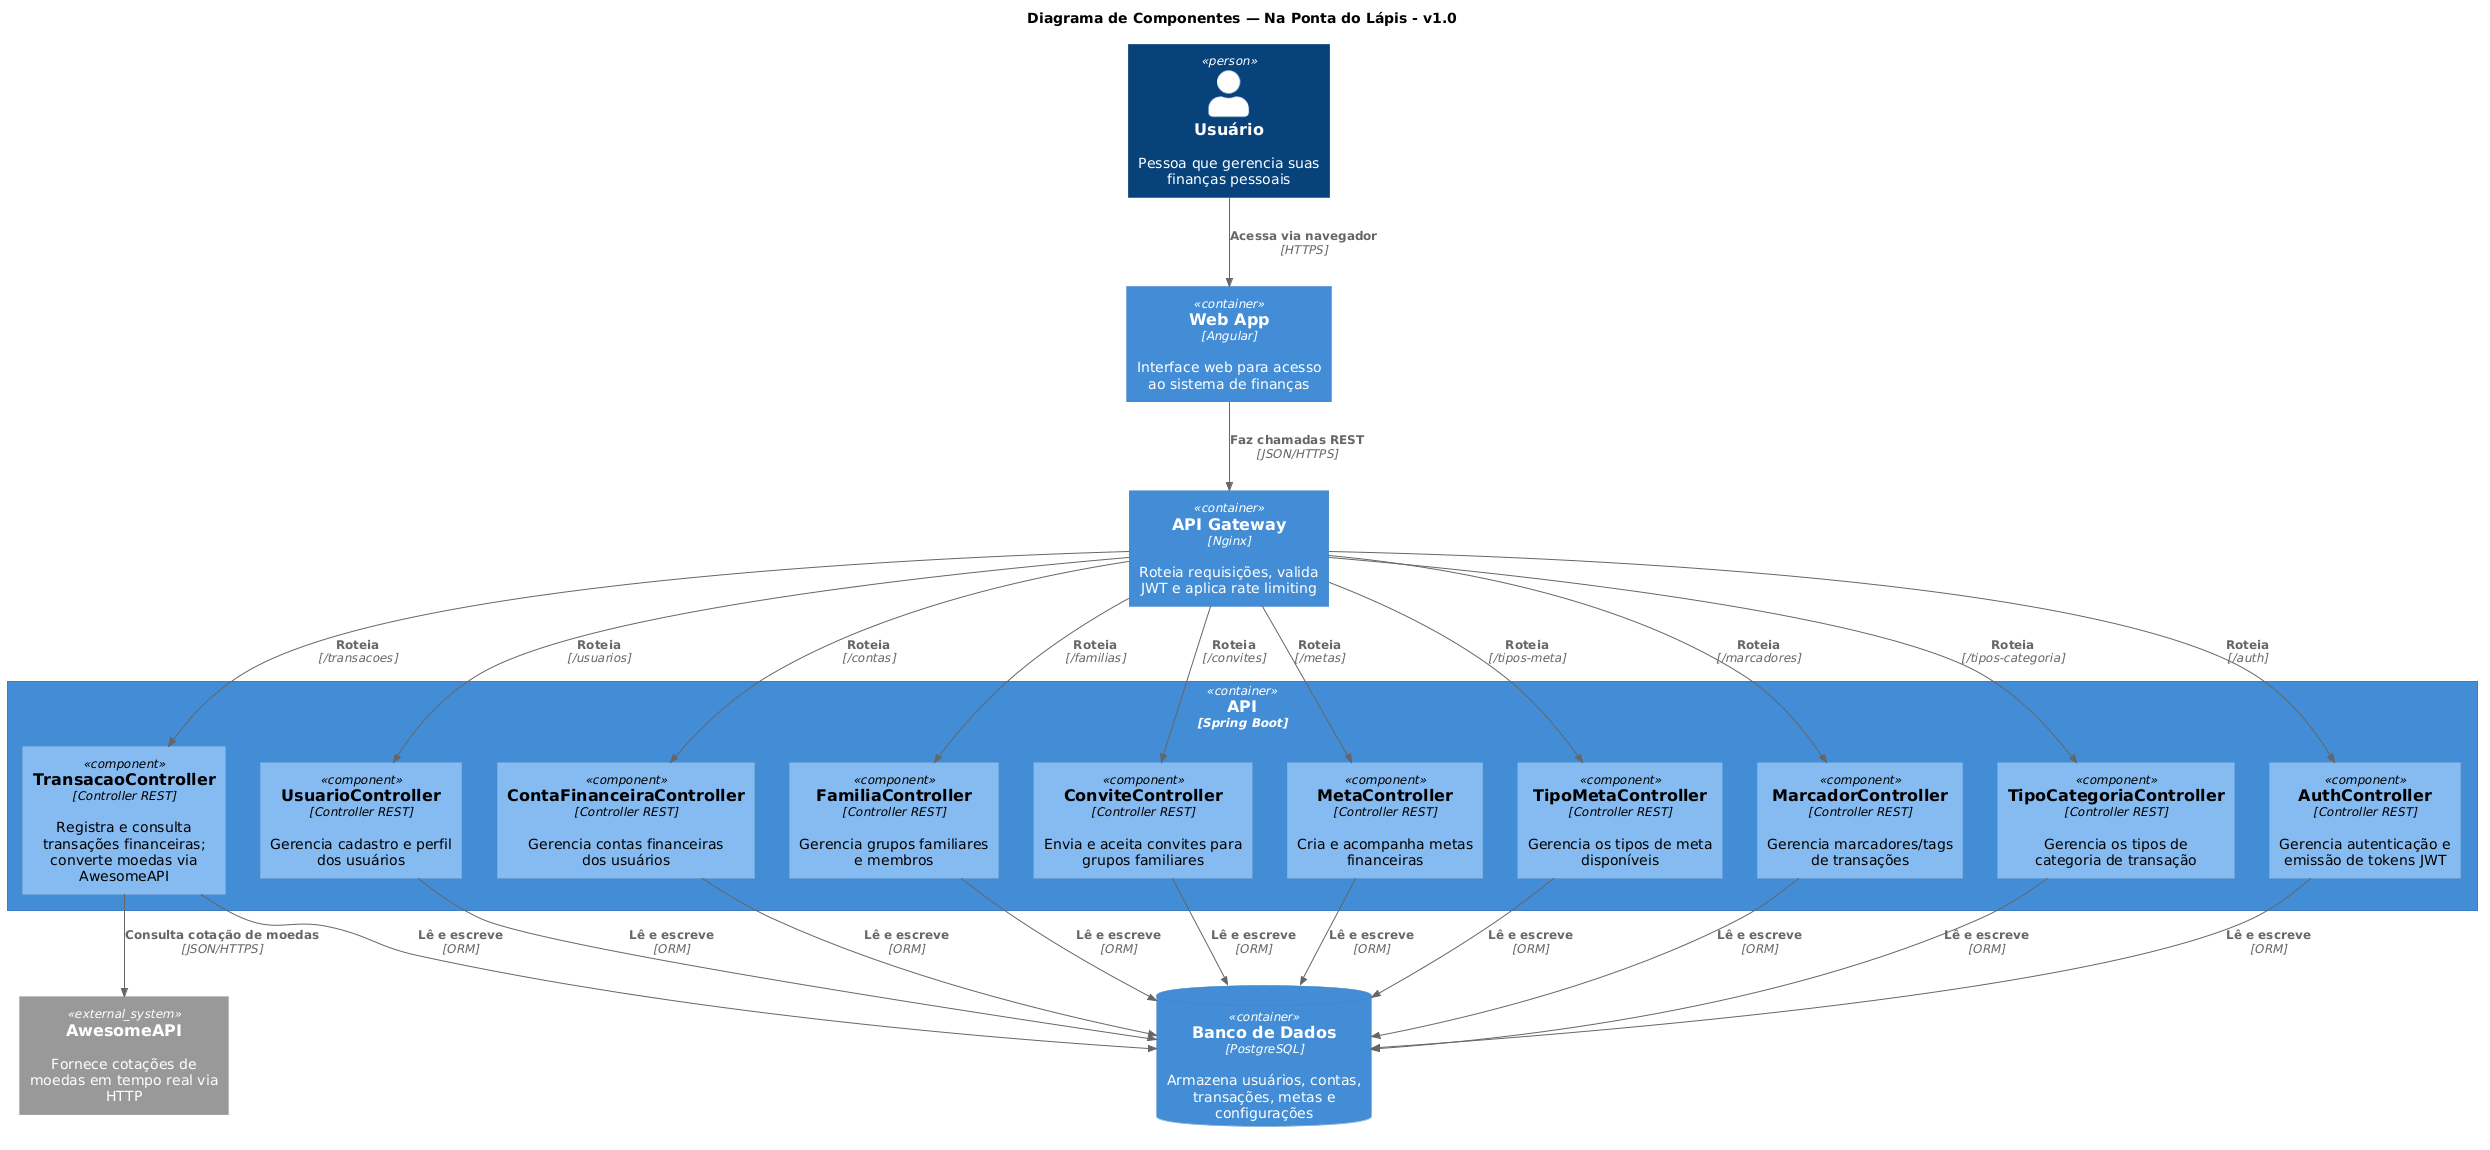

The diagram above was rendered by PlantUML. Its source (embedded in the PNG):
@startuml
!include https://raw.githubusercontent.com/plantuml-stdlib/C4-PlantUML/master/C4_Component.puml


title Diagrama de Componentes — Na Ponta do Lápis - v1.0

' ─── Atores externos ───
Person(user, "Usuário", "Pessoa que gerencia suas finanças pessoais")

' ─── Sistemas externos ───
System_Ext(awesomeApi, "AwesomeAPI", "Fornece cotações de moedas em tempo real via HTTP")

' ─── Container: Web App ───
Container(webApp, "Web App", "Angular", "Interface web para acesso ao sistema de finanças")

' ─── Container: API ───
Container(api, "API", "Spring Boot") {

    Component(authCtrl, "AuthController", "Controller REST", "Gerencia autenticação e emissão de tokens JWT")
    Component(usuarioCtrl, "UsuarioController", "Controller REST", "Gerencia cadastro e perfil dos usuários")
    Component(transacaoCtrl, "TransacaoController", "Controller REST", "Registra e consulta transações financeiras; converte moedas via AwesomeAPI")
    Component(contaCtrl, "ContaFinanceiraController", "Controller REST", "Gerencia contas financeiras dos usuários")
    Component(familiaCtrl, "FamiliaController", "Controller REST", "Gerencia grupos familiares e membros")
    Component(conviteCtrl, "ConviteController", "Controller REST", "Envia e aceita convites para grupos familiares")
    Component(metaCtrl, "MetaController", "Controller REST", "Cria e acompanha metas financeiras")
    Component(tipoMetaCtrl, "TipoMetaController", "Controller REST", "Gerencia os tipos de meta disponíveis")
    Component(marcadorCtrl, "MarcadorController", "Controller REST", "Gerencia marcadores/tags de transações")
    Component(tipoCatCtrl, "TipoCategoriaController", "Controller REST", "Gerencia os tipos de categoria de transação")
}

' ─── Container: API Gateway ───
Container(gateway, "API Gateway", "Nginx", "Roteia requisições, valida JWT e aplica rate limiting")

' ─── Banco de dados ───
ContainerDb(db, "Banco de Dados", "PostgreSQL", "Armazena usuários, contas, transações, metas e configurações")

' ─── Relacionamentos externos ───
Rel(user,   webApp,  "Acessa via navegador", "HTTPS")
Rel(webApp, gateway, "Faz chamadas REST", "JSON/HTTPS")

' ─── Gateway → Controllers ───
Rel(gateway, authCtrl,    "Roteia", "/auth")
Rel(gateway, usuarioCtrl, "Roteia", "/usuarios")
Rel(gateway, transacaoCtrl, "Roteia", "/transacoes")
Rel(gateway, contaCtrl,   "Roteia", "/contas")
Rel(gateway, familiaCtrl, "Roteia", "/familias")
Rel(gateway, conviteCtrl, "Roteia", "/convites")
Rel(gateway, metaCtrl,    "Roteia", "/metas")
Rel(gateway, tipoMetaCtrl,"Roteia", "/tipos-meta")
Rel(gateway, marcadorCtrl,"Roteia", "/marcadores")
Rel(gateway, tipoCatCtrl, "Roteia", "/tipos-categoria")

' ─── Controllers → Banco ───
Rel_D(authCtrl,     db, "Lê e escreve", "ORM")
Rel_D(usuarioCtrl,  db, "Lê e escreve", "ORM")
Rel_D(transacaoCtrl,db, "Lê e escreve", "ORM")
Rel_D(contaCtrl,    db, "Lê e escreve", "ORM")
Rel_D(familiaCtrl,  db, "Lê e escreve", "ORM")
Rel_D(conviteCtrl,  db, "Lê e escreve", "ORM")
Rel_D(metaCtrl,     db, "Lê e escreve", "ORM")
Rel_D(tipoMetaCtrl, db, "Lê e escreve", "ORM")
Rel_D(marcadorCtrl, db, "Lê e escreve", "ORM")
Rel_D(tipoCatCtrl,  db, "Lê e escreve", "ORM")

' ─── TransacaoController → AwesomeAPI ───
Rel(transacaoCtrl, awesomeApi, "Consulta cotação de moedas", "JSON/HTTPS")
@enduml